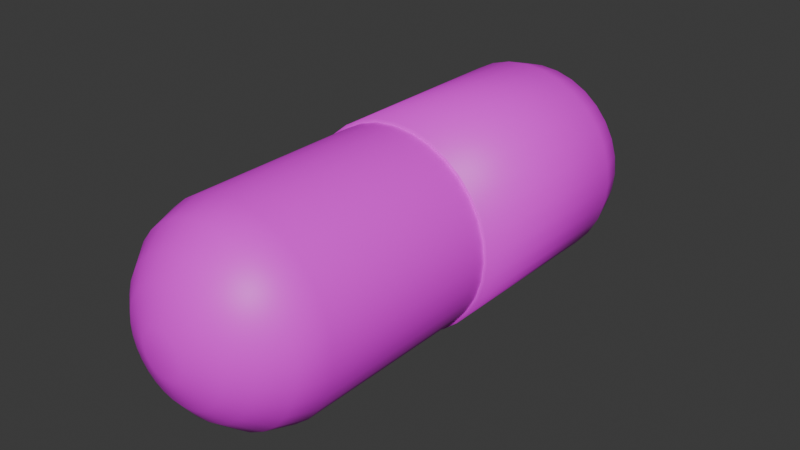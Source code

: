 # Source: capsule.blend  (saved by Blender 5.0.119; exported with 4.5.12 LTS)
import bpy
from mathutils import Matrix  # noqa: F401  (used for matrix-valued properties, if any)

bpy.ops.wm.read_factory_settings(use_empty=True)
scene = bpy.context.scene
scene.name = 'Scene'

# ---- collections
col_collection = bpy.data.collections.new('Collection'); scene.collection.children.link(col_collection)

# ---- images (referenced by path relative to the original .blend; pixels are not part of the script)
import os
ASSET_DIR = os.environ.get("B2B_ASSET_DIR", "")  # directory of the original .blend (textures are referenced by path, not embedded)
HERE = os.path.dirname(os.path.abspath(__file__))  # packed textures are extracted next to this script under _unpacked/

def load_image(name, relpath, width, height, colorspace="sRGB"):
    """Load a texture the original file referenced (path relative to the .blend, or extracted next to this script)."""
    p = next((c for c in (os.path.join(HERE, relpath), os.path.join(ASSET_DIR, relpath)) if relpath and os.path.exists(c)), "")
    if p:
        img = bpy.data.images.load(p, check_existing=True)
        img.name = name
    else:  # same state as the original file: an image datablock whose file is absent (Cycles renders it pink)
        img = bpy.data.images.new(name, width, height)
        img.source = "FILE"
        img.filepath = "//" + (relpath or name)
    img.colorspace_settings.name = colorspace
    return img
img_capsulematerialgreen_png = load_image('CapsuleMaterialGreen.png', 'CapsuleMaterialGreen.png', 1024, 1024, 'sRGB')

# ---- materials (node trees are filled in below, after node groups)
mat_material_001 = bpy.data.materials.new('Material.001')

# ---- material node trees
mat_material_001.use_nodes = True; mat_material_001.node_tree.nodes.clear()
_N = mat_material_001.node_tree.nodes; _L = mat_material_001.node_tree.links
n0 = _N.new('ShaderNodeBsdfPrincipled'); n0.name = 'Principled BSDF'; n0.location = (-200, 100)
n1 = _N.new('ShaderNodeOutputMaterial'); n1.name = 'Material Output'; n1.location = (200, 100)
n2 = _N.new('ShaderNodeTexImage'); n2.name = 'Image Texture'; n2.location = (-490, 80)
n2.image = img_capsulematerialgreen_png
n2.interpolation = 'Closest'
_L.new(n0.outputs[0], n1.inputs[0])
_L.new(n2.outputs[0], n0.inputs[0])
n1.is_active_output = True

# ---- world
world_world = bpy.data.worlds.new('World'); scene.world = world_world
world_world.use_nodes = True; world_world.node_tree.nodes.clear()
_N = world_world.node_tree.nodes; _L = world_world.node_tree.links
n0 = _N.new('ShaderNodeOutputWorld'); n0.name = 'World Output'; n0.location = (200, 100)
n1 = _N.new('ShaderNodeBackground'); n1.name = 'Background'; n1.location = (-200, 100)
n1.inputs[0].default_value = (0.05088, 0.05088, 0.05088, 1.0)
_L.new(n1.outputs[0], n0.inputs[0])
n0.is_active_output = True
world_world.color = (0.05088, 0.05088, 0.05088)
world_world.sun_shadow_jitter_overblur = 0.0

# ---- meshes
me_cylinder_001 = bpy.data.meshes.new('Cylinder.001')
me_cylinder_001.from_pydata([(-0.8719, -0.05293, -6.553e-08), (-0.8552, -0.05293, -0.1701), (-0.8056, -0.05293, -0.3337), (-0.725, -0.05293, -0.4844), (-0.6166, -0.05293, -0.6166), (-0.4844, -0.05293, -0.725), (-0.3337, -0.05293, -0.8056), (-0.1701, -0.05293, -0.8552), (6.574e-08, -0.05293, -0.8719), (0.1701, -0.05293, -0.8552), (0.3337, -0.05293, -0.8056), (0.4844, -0.05293, -0.725), (0.6166, -0.05293, -0.6166), (0.725, -0.05293, -0.4844), (0.8056, -0.05293, -0.3337), (0.8552, -0.05293, -0.1701), (0.8719, -0.05293, 6.613e-08), (0.8552, -0.05293, 0.1701), (0.8056, -0.05293, 0.3337), (0.725, -0.05293, 0.4844), (0.6166, -0.05293, 0.6166), (0.4844, -0.05293, 0.725), (0.3337, -0.05293, 0.8056), (0.1701, -0.05293, 0.8552), (-6.592e-08, -0.05293, 0.8719), (-0.1701, -0.05293, 0.8552), (-0.3337, -0.05293, 0.8056), (-0.4844, -0.05293, 0.725), (-0.6166, -0.05293, 0.6166), (-0.725, -0.05293, 0.4844), (-0.8056, -0.05293, 0.3337), (-0.8552, -0.05293, 0.1701), (-0.8719, 1.659, -6.553e-08), (-0.8552, 1.659, -0.1701), (-0.8056, 1.659, -0.3337), (-0.725, 1.659, -0.4844), (-0.6166, 1.659, -0.6166), (-0.4844, 1.659, -0.725), (-0.3337, 1.659, -0.8056), (-0.1701, 1.659, -0.8552), (1.039e-07, 1.659, -0.8719), (0.1701, 1.659, -0.8552), (0.3337, 1.659, -0.8056), (0.4844, 1.659, -0.725), (0.6166, 1.659, -0.6166), (0.725, 1.659, -0.4844), (0.8056, 1.659, -0.3337), (0.8552, 1.659, -0.1701), (0.8719, 1.659, 6.613e-08), (0.8552, 1.659, 0.1701), (0.8056, 1.659, 0.3337), (0.725, 1.659, 0.4844), (0.6166, 1.659, 0.6166), (0.4844, 1.659, 0.725), (0.3337, 1.659, 0.8056), (0.1701, 1.659, 0.8552), (-2.78e-08, 1.659, 0.8719), (-0.1701, 1.659, 0.8552), (-0.3337, 1.659, 0.8056), (-0.4844, 1.659, 0.725), (-0.6166, 1.659, 0.6166), (-0.725, 1.659, 0.4844), (-0.8056, 1.659, 0.3337), (-0.8552, 1.659, 0.1701), (-0.791, 1.917, -6.159e-08), (-0.7758, 1.917, -0.1543), (-0.7308, 1.917, -0.3027), (-0.6577, 1.917, -0.4394), (-0.5593, 1.917, -0.5593), (-0.4394, 1.917, -0.6577), (-0.3027, 1.917, -0.7308), (-0.1543, 1.917, -0.7758), (9.516e-08, 1.917, -0.791), (0.1543, 1.917, -0.7758), (0.3027, 1.917, -0.7308), (0.4394, 1.917, -0.6577), (0.5593, 1.917, -0.5593), (0.6577, 1.917, -0.4394), (0.7308, 1.917, -0.3027), (0.7758, 1.917, -0.1543), (0.791, 1.917, 5.784e-08), (0.7758, 1.917, 0.1543), (0.7308, 1.917, 0.3027), (0.6577, 1.917, 0.4394), (0.5593, 1.917, 0.5593), (0.4394, 1.917, 0.6577), (0.3027, 1.917, 0.7308), (0.1543, 1.917, 0.7758), (-2.428e-08, 1.917, 0.791), (-0.1543, 1.917, 0.7758), (-0.3027, 1.917, 0.7308), (-0.4394, 1.917, 0.6577), (-0.5593, 1.917, 0.5593), (-0.6577, 1.917, 0.4394), (-0.7308, 1.917, 0.3027), (-0.7758, 1.917, 0.1543), (-0.6259, 2.117, -5.545e-08), (-0.6139, 2.117, -0.1221), (-0.5783, 2.117, -0.2395), (-0.5204, 2.117, -0.3477), (-0.4426, 2.117, -0.4426), (-0.3477, 2.117, -0.5204), (-0.2395, 2.117, -0.5783), (-0.1221, 2.117, -0.6139), (7.765e-08, 2.117, -0.6259), (0.1221, 2.117, -0.6139), (0.2395, 2.117, -0.5783), (0.3477, 2.117, -0.5204), (0.4426, 2.117, -0.4426), (0.5204, 2.117, -0.3477), (0.5783, 2.117, -0.2395), (0.6139, 2.117, -0.1221), (0.6259, 2.117, 3.906e-08), (0.6139, 2.117, 0.1221), (0.5783, 2.117, 0.2395), (0.5204, 2.117, 0.3477), (0.4426, 2.117, 0.4426), (0.3477, 2.117, 0.5204), (0.2395, 2.117, 0.5783), (0.1221, 2.117, 0.6139), (-1.685e-08, 2.117, 0.6259), (-0.1221, 2.117, 0.6139), (-0.2395, 2.117, 0.5783), (-0.3477, 2.117, 0.5204), (-0.4426, 2.117, 0.4426), (-0.5204, 2.117, 0.3477), (-0.5783, 2.117, 0.2395), (-0.6139, 2.117, 0.1221), (-0.4652, 2.241, -4.093e-08), (-0.4563, 2.241, -0.09076), (-0.4298, 2.241, -0.178), (-0.3868, 2.241, -0.2585), (-0.329, 2.241, -0.329), (-0.2585, 2.241, -0.3868), (-0.178, 2.241, -0.4298), (-0.09076, 2.241, -0.4563), (5.978e-08, 2.241, -0.4652), (0.09076, 2.241, -0.4563), (0.178, 2.241, -0.4298), (0.2585, 2.241, -0.3868), (0.329, 2.241, -0.329), (0.3868, 2.241, -0.2585), (0.4298, 2.241, -0.178), (0.4563, 2.241, -0.09076), (0.4652, 2.241, 2.932e-08), (0.4563, 2.241, 0.09076), (0.4298, 2.241, 0.178), (0.3868, 2.241, 0.2585), (0.329, 2.241, 0.329), (0.2585, 2.241, 0.3868), (0.178, 2.241, 0.4298), (0.09076, 2.241, 0.4563), (-1.047e-08, 2.241, 0.4652), (-0.09076, 2.241, 0.4563), (-0.178, 2.241, 0.4298), (-0.2585, 2.241, 0.3868), (-0.329, 2.241, 0.329), (-0.3868, 2.241, 0.2585), (-0.4298, 2.241, 0.178), (-0.4563, 2.241, 0.09076), (-0.1898, 2.353, -1.823e-08), (-0.1861, 2.353, -0.03703), (-0.1753, 2.353, -0.07263), (-0.1578, 2.353, -0.1054), (-0.1342, 2.353, -0.1342), (-0.1054, 2.353, -0.1578), (-0.07263, 2.353, -0.1753), (-0.03703, 2.353, -0.1861), (3.286e-08, 2.353, -0.1898), (0.03703, 2.353, -0.1861), (0.07263, 2.353, -0.1753), (0.1054, 2.353, -0.1578), (0.1342, 2.353, -0.1342), (0.1578, 2.353, -0.1054), (0.1753, 2.353, -0.07263), (0.1861, 2.353, -0.03703), (0.1898, 2.353, 1.043e-08), (0.1861, 2.353, 0.03703), (0.1753, 2.353, 0.07263), (0.1578, 2.353, 0.1054), (0.1342, 2.353, 0.1342), (0.1054, 2.353, 0.1578), (0.07263, 2.353, 0.1753), (0.03703, 2.353, 0.1861), (4.206e-09, 2.353, 0.1898), (-0.03703, 2.353, 0.1861), (-0.07263, 2.353, 0.1753), (-0.1054, 2.353, 0.1578), (-0.1342, 2.353, 0.1342), (-0.1578, 2.353, 0.1054), (-0.1753, 2.353, 0.07263), (-0.1861, 2.353, 0.03703), (-0.8254, -0.05293, -5.925e-08), (-0.8096, -0.05293, -0.161), (-0.7626, -0.05293, -0.3159), (-0.6863, -0.05293, -0.4586), (-0.5837, -0.05293, -0.5837), (-0.4586, -0.05293, -0.6863), (-0.3159, -0.05293, -0.7626), (-0.161, -0.05293, -0.8096), (6.263e-08, -0.05293, -0.8254), (0.161, -0.05293, -0.8096), (0.3159, -0.05293, -0.7626), (0.4586, -0.05293, -0.6863), (0.5837, -0.05293, -0.5837), (0.6863, -0.05293, -0.4586), (0.7626, -0.05293, -0.3159), (0.8096, -0.05293, -0.161), (0.8254, -0.05293, 6.538e-08), (0.8096, -0.05293, 0.161), (0.7626, -0.05293, 0.3159), (0.6863, -0.05293, 0.4586), (0.5837, -0.05293, 0.5837), (0.4586, -0.05293, 0.6863), (0.3159, -0.05293, 0.7626), (0.161, -0.05293, 0.8096), (-6.2e-08, -0.05293, 0.8254), (-0.161, -0.05293, 0.8096), (-0.3159, -0.05293, 0.7626), (-0.4586, -0.05293, 0.6863), (-0.5837, -0.05293, 0.5837), (-0.6863, -0.05293, 0.4586), (-0.7626, -0.05293, 0.3159), (-0.8096, -0.05293, 0.161), (-0.8457, -1.661, -6.385e-08), (-0.8294, -1.661, -0.165), (-0.7813, -1.661, -0.3236), (-0.7032, -1.661, -0.4698), (-0.598, -1.661, -0.598), (-0.4698, -1.661, -0.7032), (-0.3236, -1.661, -0.7813), (-0.165, -1.661, -0.8294), (1.008e-07, -1.661, -0.8457), (0.165, -1.661, -0.8294), (0.3236, -1.661, -0.7813), (0.4698, -1.661, -0.7032), (0.598, -1.661, -0.598), (0.7032, -1.661, -0.4698), (0.7813, -1.661, -0.3236), (0.8294, -1.661, -0.165), (0.8457, -1.661, 6.385e-08), (0.8294, -1.661, 0.165), (0.7813, -1.661, 0.3236), (0.7032, -1.661, 0.4698), (0.598, -1.661, 0.598), (0.4698, -1.661, 0.7032), (0.3236, -1.661, 0.7813), (0.165, -1.661, 0.8294), (-2.688e-08, -1.661, 0.8457), (-0.165, -1.661, 0.8294), (-0.3236, -1.661, 0.7813), (-0.4698, -1.661, 0.7032), (-0.598, -1.661, 0.598), (-0.7032, -1.661, 0.4698), (-0.7813, -1.661, 0.3236), (-0.8294, -1.661, 0.165), (-0.8457, 0.0, -6.385e-08), (-0.8294, 0.0, -0.165), (-0.7813, 0.0, -0.3236), (-0.7032, 0.0, -0.4698), (-0.598, 0.0, -0.598), (-0.4698, 0.0, -0.7032), (-0.3236, 0.0, -0.7813), (-0.165, 0.0, -0.8294), (6.385e-08, 0.0, -0.8457), (0.165, 0.0, -0.8294), (0.3236, 0.0, -0.7813), (0.4698, 0.0, -0.7032), (0.598, 0.0, -0.598), (0.7032, 0.0, -0.4698), (0.7813, 0.0, -0.3236), (0.8294, 0.0, -0.165), (0.8457, 0.0, 6.385e-08), (0.8294, 0.0, 0.165), (0.7813, 0.0, 0.3236), (0.7032, 0.0, 0.4698), (0.598, 0.0, 0.598), (0.4698, 0.0, 0.7032), (0.3236, 0.0, 0.7813), (0.165, 0.0, 0.8294), (-6.385e-08, 0.0, 0.8457), (-0.165, 0.0, 0.8294), (-0.3236, 0.0, 0.7813), (-0.4698, 0.0, 0.7032), (-0.598, 0.0, 0.598), (-0.7032, 0.0, 0.4698), (-0.7813, 0.0, 0.3236), (-0.8294, 0.0, 0.165), (-0.7672, -1.911, -6.003e-08), (-0.7524, -1.911, -0.1497), (-0.7088, -1.911, -0.2936), (-0.6379, -1.911, -0.4262), (-0.5425, -1.911, -0.5425), (-0.4262, -1.911, -0.6379), (-0.2936, -1.911, -0.7088), (-0.1497, -1.911, -0.7524), (9.238e-08, -1.911, -0.7672), (0.1497, -1.911, -0.7524), (0.2936, -1.911, -0.7088), (0.4262, -1.911, -0.6379), (0.5425, -1.911, -0.5425), (0.6379, -1.911, -0.4262), (0.7088, -1.911, -0.2936), (0.7524, -1.911, -0.1497), (0.7672, -1.911, 5.581e-08), (0.7524, -1.911, 0.1497), (0.7088, -1.911, 0.2936), (0.6379, -1.911, 0.4262), (0.5425, -1.911, 0.5425), (0.4262, -1.911, 0.6379), (0.2936, -1.911, 0.7088), (0.1497, -1.911, 0.7524), (-2.346e-08, -1.911, 0.7672), (-0.1497, -1.911, 0.7524), (-0.2936, -1.911, 0.7088), (-0.4262, -1.911, 0.6379), (-0.5425, -1.911, 0.5425), (-0.6379, -1.911, 0.4262), (-0.7088, -1.911, 0.2936), (-0.7524, -1.911, 0.1497), (-0.6071, -2.105, -5.407e-08), (-0.5954, -2.105, -0.1184), (-0.5608, -2.105, -0.2323), (-0.5048, -2.105, -0.3373), (-0.4293, -2.105, -0.4293), (-0.3373, -2.105, -0.5048), (-0.2323, -2.105, -0.5608), (-0.1184, -2.105, -0.5954), (7.54e-08, -2.105, -0.6071), (0.1184, -2.105, -0.5954), (0.2323, -2.105, -0.5608), (0.3373, -2.105, -0.5048), (0.4293, -2.105, -0.4293), (0.5048, -2.105, -0.3373), (0.5608, -2.105, -0.2323), (0.5954, -2.105, -0.1184), (0.6071, -2.105, 3.759e-08), (0.5954, -2.105, 0.1184), (0.5608, -2.105, 0.2323), (0.5048, -2.105, 0.3373), (0.4293, -2.105, 0.4293), (0.3373, -2.105, 0.5048), (0.2323, -2.105, 0.5608), (0.1184, -2.105, 0.5954), (-1.626e-08, -2.105, 0.6071), (-0.1184, -2.105, 0.5954), (-0.2323, -2.105, 0.5608), (-0.3373, -2.105, 0.5048), (-0.4293, -2.105, 0.4293), (-0.5048, -2.105, 0.3373), (-0.5608, -2.105, 0.2323), (-0.5954, -2.105, 0.1184), (-0.4512, -2.225, -3.999e-08), (-0.4426, -2.225, -0.08803), (-0.4169, -2.225, -0.1727), (-0.3752, -2.225, -0.2507), (-0.3191, -2.225, -0.3191), (-0.2507, -2.225, -0.3752), (-0.1727, -2.225, -0.4169), (-0.08803, -2.225, -0.4426), (5.807e-08, -2.225, -0.4512), (0.08803, -2.225, -0.4426), (0.1727, -2.225, -0.4169), (0.2507, -2.225, -0.3752), (0.3191, -2.225, -0.3191), (0.3752, -2.225, -0.2507), (0.4169, -2.225, -0.1727), (0.4426, -2.225, -0.08803), (0.4512, -2.225, 2.814e-08), (0.4426, -2.225, 0.08803), (0.4169, -2.225, 0.1727), (0.3752, -2.225, 0.2507), (0.3191, -2.225, 0.3191), (0.2507, -2.225, 0.3752), (0.1727, -2.225, 0.4169), (0.08803, -2.225, 0.4426), (-1.007e-08, -2.225, 0.4512), (-0.08803, -2.225, 0.4426), (-0.1727, -2.225, 0.4169), (-0.2507, -2.225, 0.3752), (-0.3191, -2.225, 0.3191), (-0.3752, -2.225, 0.2507), (-0.4169, -2.225, 0.1727), (-0.4426, -2.225, 0.08803), (-0.1841, -2.333, -1.797e-08), (-0.1805, -2.333, -0.03591), (-0.1701, -2.333, -0.07044), (-0.1531, -2.333, -0.1023), (-0.1302, -2.333, -0.1302), (-0.1023, -2.333, -0.1531), (-0.07044, -2.333, -0.1701), (-0.03591, -2.333, -0.1805), (3.196e-08, -2.333, -0.1841), (0.03591, -2.333, -0.1805), (0.07044, -2.333, -0.1701), (0.1023, -2.333, -0.1531), (0.1302, -2.333, -0.1302), (0.1531, -2.333, -0.1023), (0.1701, -2.333, -0.07044), (0.1805, -2.333, -0.03591), (0.1841, -2.333, 9.827e-09), (0.1805, -2.333, 0.03591), (0.1701, -2.333, 0.07044), (0.1531, -2.333, 0.1023), (0.1302, -2.333, 0.1302), (0.1023, -2.333, 0.1531), (0.07044, -2.333, 0.1701), (0.03591, -2.333, 0.1805), (4.164e-09, -2.333, 0.1841), (-0.03591, -2.333, 0.1805), (-0.07044, -2.333, 0.1701), (-0.1023, -2.333, 0.1531), (-0.1302, -2.333, 0.1302), (-0.1531, -2.333, 0.1023), (-0.1701, -2.333, 0.07044), (-0.1805, -2.333, 0.03591)], [], [(45, 77, 78, 46), (63, 32, 0, 31), (62, 63, 31, 30), (61, 62, 30, 29), (60, 61, 29, 28), (59, 60, 28, 27), (58, 59, 27, 26), (57, 58, 26, 25), (56, 57, 25, 24), (55, 56, 24, 23), (54, 55, 23, 22), (53, 54, 22, 21), (52, 53, 21, 20), (51, 52, 20, 19), (50, 51, 19, 18), (49, 50, 18, 17), (48, 49, 17, 16), (47, 48, 16, 15), (46, 47, 15, 14), (45, 46, 14, 13), (44, 45, 13, 12), (43, 44, 12, 11), (42, 43, 11, 10), (41, 42, 10, 9), (40, 41, 9, 8), (39, 40, 8, 7), (38, 39, 7, 6), (37, 38, 6, 5), (36, 37, 5, 4), (35, 36, 4, 3), (34, 35, 3, 2), (33, 34, 2, 1), (32, 33, 1, 0), (72, 104, 105, 73), (52, 84, 85, 53), (32, 64, 65, 33), (59, 91, 92, 60), (39, 71, 72, 40), (46, 78, 79, 47), (53, 85, 86, 54), (33, 65, 66, 34), (60, 92, 93, 61), (40, 72, 73, 41), (47, 79, 80, 48), (54, 86, 87, 55), (34, 66, 67, 35), (61, 93, 94, 62), (41, 73, 74, 42), (48, 80, 81, 49), (55, 87, 88, 56), (35, 67, 68, 36), (62, 94, 95, 63), (42, 74, 75, 43), (49, 81, 82, 50), (56, 88, 89, 57), (36, 68, 69, 37), (63, 95, 64, 32), (43, 75, 76, 44), (50, 82, 83, 51), (57, 89, 90, 58), (37, 69, 70, 38), (44, 76, 77, 45), (51, 83, 84, 52), (58, 90, 91, 59), (38, 70, 71, 39), (107, 139, 140, 108), (86, 118, 119, 87), (73, 105, 106, 74), (87, 119, 120, 88), (74, 106, 107, 75), (88, 120, 121, 89), (75, 107, 108, 76), (89, 121, 122, 90), (76, 108, 109, 77), (90, 122, 123, 91), (77, 109, 110, 78), (64, 96, 97, 65), (91, 123, 124, 92), (78, 110, 111, 79), (65, 97, 98, 66), (92, 124, 125, 93), (79, 111, 112, 80), (66, 98, 99, 67), (93, 125, 126, 94), (80, 112, 113, 81), (67, 99, 100, 68), (94, 126, 127, 95), (81, 113, 114, 82), (68, 100, 101, 69), (95, 127, 96, 64), (82, 114, 115, 83), (69, 101, 102, 70), (83, 115, 116, 84), (70, 102, 103, 71), (84, 116, 117, 85), (71, 103, 104, 72), (85, 117, 118, 86), (152, 184, 185, 153), (121, 153, 154, 122), (108, 140, 141, 109), (122, 154, 155, 123), (109, 141, 142, 110), (96, 128, 129, 97), (123, 155, 156, 124), (110, 142, 143, 111), (97, 129, 130, 98), (124, 156, 157, 125), (111, 143, 144, 112), (98, 130, 131, 99), (125, 157, 158, 126), (112, 144, 145, 113), (99, 131, 132, 100), (126, 158, 159, 127), (113, 145, 146, 114), (100, 132, 133, 101), (127, 159, 128, 96), (114, 146, 147, 115), (101, 133, 134, 102), (115, 147, 148, 116), (102, 134, 135, 103), (116, 148, 149, 117), (103, 135, 136, 104), (117, 149, 150, 118), (104, 136, 137, 105), (118, 150, 151, 119), (105, 137, 138, 106), (119, 151, 152, 120), (106, 138, 139, 107), (120, 152, 153, 121), (160, 191, 190, 189, 188, 187, 186, 185, 184, 183, 182, 181, 180, 179, 178, 177, 176, 175, 174, 173, 172, 171, 170, 169, 168, 167, 166, 165, 164, 163, 162, 161), (139, 171, 172, 140), (153, 185, 186, 154), (140, 172, 173, 141), (154, 186, 187, 155), (141, 173, 174, 142), (128, 160, 161, 129), (155, 187, 188, 156), (142, 174, 175, 143), (129, 161, 162, 130), (156, 188, 189, 157), (143, 175, 176, 144), (130, 162, 163, 131), (157, 189, 190, 158), (144, 176, 177, 145), (131, 163, 164, 132), (158, 190, 191, 159), (145, 177, 178, 146), (132, 164, 165, 133), (159, 191, 160, 128), (146, 178, 179, 147), (133, 165, 166, 134), (147, 179, 180, 148), (134, 166, 167, 135), (148, 180, 181, 149), (135, 167, 168, 136), (149, 181, 182, 150), (136, 168, 169, 137), (150, 182, 183, 151), (137, 169, 170, 138), (151, 183, 184, 152), (138, 170, 171, 139), (14, 15, 207, 206), (27, 28, 220, 219), (0, 1, 193, 192), (13, 14, 206, 205), (26, 27, 219, 218), (12, 13, 205, 204), (25, 26, 218, 217), (11, 12, 204, 203), (24, 25, 217, 216), (10, 11, 203, 202), (23, 24, 216, 215), (9, 10, 202, 201), (22, 23, 215, 214), (8, 9, 201, 200), (21, 22, 214, 213), (7, 8, 200, 199), (20, 21, 213, 212), (6, 7, 199, 198), (19, 20, 212, 211), (5, 6, 198, 197), (18, 19, 211, 210), (31, 0, 192, 223), (4, 5, 197, 196), (17, 18, 210, 209), (30, 31, 223, 222), (3, 4, 196, 195), (16, 17, 209, 208), (29, 30, 222, 221), (2, 3, 195, 194), (15, 16, 208, 207), (28, 29, 221, 220), (1, 2, 194, 193), (237, 238, 302, 301), (255, 287, 256, 224), (254, 286, 287, 255), (253, 285, 286, 254), (252, 284, 285, 253), (251, 283, 284, 252), (250, 282, 283, 251), (249, 281, 282, 250), (248, 280, 281, 249), (247, 279, 280, 248), (246, 278, 279, 247), (245, 277, 278, 246), (244, 276, 277, 245), (243, 275, 276, 244), (242, 274, 275, 243), (241, 273, 274, 242), (240, 272, 273, 241), (239, 271, 272, 240), (238, 270, 271, 239), (237, 269, 270, 238), (236, 268, 269, 237), (235, 267, 268, 236), (234, 266, 267, 235), (233, 265, 266, 234), (232, 264, 265, 233), (231, 263, 264, 232), (230, 262, 263, 231), (229, 261, 262, 230), (228, 260, 261, 229), (227, 259, 260, 228), (226, 258, 259, 227), (225, 257, 258, 226), (224, 256, 257, 225), (296, 297, 329, 328), (244, 245, 309, 308), (224, 225, 289, 288), (251, 252, 316, 315), (231, 232, 296, 295), (238, 239, 303, 302), (245, 246, 310, 309), (225, 226, 290, 289), (252, 253, 317, 316), (232, 233, 297, 296), (239, 240, 304, 303), (246, 247, 311, 310), (226, 227, 291, 290), (253, 254, 318, 317), (233, 234, 298, 297), (240, 241, 305, 304), (247, 248, 312, 311), (227, 228, 292, 291), (254, 255, 319, 318), (234, 235, 299, 298), (241, 242, 306, 305), (248, 249, 313, 312), (228, 229, 293, 292), (255, 224, 288, 319), (235, 236, 300, 299), (242, 243, 307, 306), (249, 250, 314, 313), (229, 230, 294, 293), (236, 237, 301, 300), (243, 244, 308, 307), (250, 251, 315, 314), (230, 231, 295, 294), (331, 332, 364, 363), (310, 311, 343, 342), (297, 298, 330, 329), (311, 312, 344, 343), (298, 299, 331, 330), (312, 313, 345, 344), (299, 300, 332, 331), (313, 314, 346, 345), (300, 301, 333, 332), (314, 315, 347, 346), (301, 302, 334, 333), (288, 289, 321, 320), (315, 316, 348, 347), (302, 303, 335, 334), (289, 290, 322, 321), (316, 317, 349, 348), (303, 304, 336, 335), (290, 291, 323, 322), (317, 318, 350, 349), (304, 305, 337, 336), (291, 292, 324, 323), (318, 319, 351, 350), (305, 306, 338, 337), (292, 293, 325, 324), (319, 288, 320, 351), (306, 307, 339, 338), (293, 294, 326, 325), (307, 308, 340, 339), (294, 295, 327, 326), (308, 309, 341, 340), (295, 296, 328, 327), (309, 310, 342, 341), (376, 377, 409, 408), (345, 346, 378, 377), (332, 333, 365, 364), (346, 347, 379, 378), (333, 334, 366, 365), (320, 321, 353, 352), (347, 348, 380, 379), (334, 335, 367, 366), (321, 322, 354, 353), (348, 349, 381, 380), (335, 336, 368, 367), (322, 323, 355, 354), (349, 350, 382, 381), (336, 337, 369, 368), (323, 324, 356, 355), (350, 351, 383, 382), (337, 338, 370, 369), (324, 325, 357, 356), (351, 320, 352, 383), (338, 339, 371, 370), (325, 326, 358, 357), (339, 340, 372, 371), (326, 327, 359, 358), (340, 341, 373, 372), (327, 328, 360, 359), (341, 342, 374, 373), (328, 329, 361, 360), (342, 343, 375, 374), (329, 330, 362, 361), (343, 344, 376, 375), (330, 331, 363, 362), (344, 345, 377, 376), (384, 385, 386, 387, 388, 389, 390, 391, 392, 393, 394, 395, 396, 397, 398, 399, 400, 401, 402, 403, 404, 405, 406, 407, 408, 409, 410, 411, 412, 413, 414, 415), (363, 364, 396, 395), (377, 378, 410, 409), (364, 365, 397, 396), (378, 379, 411, 410), (365, 366, 398, 397), (352, 353, 385, 384), (379, 380, 412, 411), (366, 367, 399, 398), (353, 354, 386, 385), (380, 381, 413, 412), (367, 368, 400, 399), (354, 355, 387, 386), (381, 382, 414, 413), (368, 369, 401, 400), (355, 356, 388, 387), (382, 383, 415, 414), (369, 370, 402, 401), (356, 357, 389, 388), (383, 352, 384, 415), (370, 371, 403, 402), (357, 358, 390, 389), (371, 372, 404, 403), (358, 359, 391, 390), (372, 373, 405, 404), (359, 360, 392, 391), (373, 374, 406, 405), (360, 361, 393, 392), (374, 375, 407, 406), (361, 362, 394, 393), (375, 376, 408, 407), (362, 363, 395, 394)])
me_cylinder_001.polygons.foreach_set('use_smooth', [True] * 354)
_uv = me_cylinder_001.uv_layers.new(name='UVMap')
_uv.uv.foreach_set('vector', [0.9116, 0.3599, 0.9294, 0.3661, 0.9294, 0.385, 0.9116, 0.3807, 0.9116, 0.4504, 0.9116, 0.4269, 0.7931, 0.4269, 0.7931, 0.4504, 0.9116, 0.4731, 0.9116, 0.4504, 0.7931, 0.4504, 0.7931, 0.4731, 0.9116, 0.4939, 0.9116, 0.4731, 0.7931, 0.4731, 0.7931, 0.4939, 0.9116, 0.5122, 0.9116, 0.4939, 0.7931, 0.4939, 0.7931, 0.5122, 0.9116, 0.5272, 0.9116, 0.5122, 0.7931, 0.5122, 0.7931, 0.5272, 0.9116, 0.5383, 0.9116, 0.5272, 0.7931, 0.5272, 0.7931, 0.5383, 0.9116, 0.5452, 0.9116, 0.5383, 0.7931, 0.5383, 0.7931, 0.5452, 0.9116, 0.5475, 0.9116, 0.5452, 0.7931, 0.5452, 0.7931, 0.5475, 0.9116, 0.5452, 0.9116, 0.5475, 0.7931, 0.5475, 0.7931, 0.5452, 0.9116, 0.5383, 0.9116, 0.5452, 0.7931, 0.5452, 0.7931, 0.5383, 0.9116, 0.5272, 0.9116, 0.5383, 0.7931, 0.5383, 0.7931, 0.5272, 0.9116, 0.5122, 0.9116, 0.5272, 0.7931, 0.5272, 0.7931, 0.5122, 0.9116, 0.4939, 0.9116, 0.5122, 0.7931, 0.5122, 0.7931, 0.4939, 0.9116, 0.4731, 0.9116, 0.4939, 0.7931, 0.4939, 0.7931, 0.4731, 0.9116, 0.4504, 0.9116, 0.4731, 0.7931, 0.4731, 0.7931, 0.4504, 0.9116, 0.4269, 0.9116, 0.4504, 0.7931, 0.4504, 0.7931, 0.4269, 0.9116, 0.4034, 0.9116, 0.4269, 0.7931, 0.4269, 0.7931, 0.4034, 0.9116, 0.3807, 0.9116, 0.4034, 0.7931, 0.4034, 0.7931, 0.3807, 0.9116, 0.3599, 0.9116, 0.3807, 0.7931, 0.3807, 0.7931, 0.3599, 0.9116, 0.3416, 0.9116, 0.3599, 0.7931, 0.3599, 0.7931, 0.3416, 0.9116, 0.3266, 0.9116, 0.3416, 0.7931, 0.3416, 0.7931, 0.3266, 0.9116, 0.3155, 0.9116, 0.3266, 0.7931, 0.3266, 0.7931, 0.3155, 0.9116, 0.3086, 0.9116, 0.3155, 0.7931, 0.3155, 0.7931, 0.3086, 0.9116, 0.3063, 0.9116, 0.3086, 0.7931, 0.3086, 0.7931, 0.3063, 0.9116, 0.3086, 0.9116, 0.3063, 0.7931, 0.3063, 0.7931, 0.3086, 0.9116, 0.3155, 0.9116, 0.3086, 0.7931, 0.3086, 0.7931, 0.3155, 0.9116, 0.3266, 0.9116, 0.3155, 0.7931, 0.3155, 0.7931, 0.3266, 0.9116, 0.3416, 0.9116, 0.3266, 0.7931, 0.3266, 0.7931, 0.3416, 0.9116, 0.3599, 0.9116, 0.3416, 0.7931, 0.3416, 0.7931, 0.3599, 0.9116, 0.3807, 0.9116, 0.3599, 0.7931, 0.3599, 0.7931, 0.3807, 0.9116, 0.4034, 0.9116, 0.3807, 0.7931, 0.3807, 0.7931, 0.4034, 0.9116, 0.4269, 0.9116, 0.4034, 0.7931, 0.4034, 0.7931, 0.4269, 0.9294, 0.3175, 0.9432, 0.3403, 0.9432, 0.342, 0.9294, 0.3196, 0.9116, 0.5122, 0.9294, 0.5043, 0.9294, 0.5179, 0.9116, 0.5272, 0.9116, 0.4269, 0.9294, 0.4269, 0.9294, 0.4055, 0.9116, 0.4034, 0.9116, 0.5272, 0.9294, 0.5179, 0.9294, 0.5043, 0.9116, 0.5122, 0.9116, 0.3086, 0.9294, 0.3196, 0.9294, 0.3175, 0.9116, 0.3063, 0.9116, 0.3807, 0.9294, 0.385, 0.9294, 0.4056, 0.9116, 0.4034, 0.9116, 0.5272, 0.9294, 0.5179, 0.9294, 0.528, 0.9116, 0.5383, 0.9116, 0.4034, 0.9294, 0.4055, 0.9294, 0.385, 0.9116, 0.3807, 0.9116, 0.5122, 0.9294, 0.5043, 0.9294, 0.4877, 0.9116, 0.4939, 0.9116, 0.3063, 0.9294, 0.3175, 0.9294, 0.3196, 0.9116, 0.3086, 0.9116, 0.4034, 0.9294, 0.4056, 0.9294, 0.4269, 0.9116, 0.4269, 0.9116, 0.5383, 0.9294, 0.528, 0.9294, 0.5342, 0.9116, 0.5452, 0.9116, 0.3807, 0.9294, 0.385, 0.9294, 0.3661, 0.9116, 0.3599, 0.9116, 0.4939, 0.9294, 0.4877, 0.9294, 0.4688, 0.9116, 0.4731, 0.9116, 0.3086, 0.9294, 0.3196, 0.9294, 0.3258, 0.9116, 0.3155, 0.9116, 0.4269, 0.9294, 0.4269, 0.9294, 0.4482, 0.9116, 0.4504, 0.9116, 0.5452, 0.9294, 0.5342, 0.9294, 0.5363, 0.9116, 0.5475, 0.9116, 0.3599, 0.9294, 0.3661, 0.9294, 0.3495, 0.9116, 0.3416, 0.9116, 0.4731, 0.9294, 0.4688, 0.9294, 0.4482, 0.9116, 0.4504, 0.9116, 0.3155, 0.9294, 0.3258, 0.9294, 0.3359, 0.9116, 0.3266, 0.9116, 0.4504, 0.9294, 0.4482, 0.9294, 0.4688, 0.9116, 0.4731, 0.9116, 0.5475, 0.9294, 0.5363, 0.9294, 0.5342, 0.9116, 0.5452, 0.9116, 0.3416, 0.9294, 0.3495, 0.9294, 0.3359, 0.9116, 0.3266, 0.9116, 0.4504, 0.9294, 0.4482, 0.9294, 0.4269, 0.9116, 0.4269, 0.9116, 0.3266, 0.9294, 0.3359, 0.9294, 0.3495, 0.9116, 0.3416, 0.9116, 0.4731, 0.9294, 0.4688, 0.9294, 0.4877, 0.9116, 0.4939, 0.9116, 0.5452, 0.9294, 0.5342, 0.9294, 0.528, 0.9116, 0.5383, 0.9116, 0.3266, 0.9294, 0.3359, 0.9294, 0.3258, 0.9116, 0.3155, 0.9116, 0.3416, 0.9294, 0.3495, 0.9294, 0.3661, 0.9116, 0.3599, 0.9116, 0.4939, 0.9294, 0.4877, 0.9294, 0.5043, 0.9116, 0.5122, 0.9116, 0.5383, 0.9294, 0.528, 0.9294, 0.5179, 0.9116, 0.5272, 0.9116, 0.3155, 0.9294, 0.3258, 0.9294, 0.3196, 0.9116, 0.3086, 0.9432, 0.3549, 0.9518, 0.3734, 0.9518, 0.3814, 0.9432, 0.3657, 0.9294, 0.528, 0.9432, 0.5069, 0.9432, 0.5118, 0.9294, 0.5342, 0.9294, 0.3196, 0.9432, 0.342, 0.9432, 0.3469, 0.9294, 0.3258, 0.9294, 0.5342, 0.9432, 0.5118, 0.9432, 0.5135, 0.9294, 0.5363, 0.9294, 0.3258, 0.9432, 0.3469, 0.9432, 0.3549, 0.9294, 0.3359, 0.9294, 0.5363, 0.9432, 0.5135, 0.9432, 0.5118, 0.9294, 0.5342, 0.9294, 0.3359, 0.9432, 0.3549, 0.9432, 0.3657, 0.9294, 0.3495, 0.9294, 0.5342, 0.9432, 0.5118, 0.9432, 0.5069, 0.9294, 0.528, 0.9294, 0.3495, 0.9432, 0.3657, 0.9432, 0.3788, 0.9294, 0.3661, 0.9294, 0.528, 0.9432, 0.5069, 0.9432, 0.4989, 0.9294, 0.5179, 0.9294, 0.3661, 0.9432, 0.3788, 0.9432, 0.3938, 0.9294, 0.385, 0.9294, 0.4269, 0.9432, 0.4269, 0.9432, 0.41, 0.9294, 0.4055, 0.9294, 0.5179, 0.9432, 0.4989, 0.9432, 0.4881, 0.9294, 0.5043, 0.9294, 0.385, 0.9432, 0.3938, 0.9432, 0.41, 0.9294, 0.4056, 0.9294, 0.4055, 0.9432, 0.41, 0.9432, 0.3938, 0.9294, 0.385, 0.9294, 0.5043, 0.9432, 0.4881, 0.9432, 0.475, 0.9294, 0.4877, 0.9294, 0.4056, 0.9432, 0.41, 0.9432, 0.4269, 0.9294, 0.4269, 0.9294, 0.385, 0.9432, 0.3938, 0.9432, 0.3788, 0.9294, 0.3661, 0.9294, 0.4877, 0.9432, 0.475, 0.9432, 0.46, 0.9294, 0.4688, 0.9294, 0.4269, 0.9432, 0.4269, 0.9432, 0.4438, 0.9294, 0.4482, 0.9294, 0.3661, 0.9432, 0.3788, 0.9432, 0.3657, 0.9294, 0.3495, 0.9294, 0.4688, 0.9432, 0.46, 0.9432, 0.4438, 0.9294, 0.4482, 0.9294, 0.4482, 0.9432, 0.4438, 0.9432, 0.46, 0.9294, 0.4688, 0.9294, 0.3495, 0.9432, 0.3657, 0.9432, 0.3549, 0.9294, 0.3359, 0.9294, 0.4482, 0.9432, 0.4438, 0.9432, 0.4269, 0.9294, 0.4269, 0.9294, 0.4688, 0.9432, 0.46, 0.9432, 0.475, 0.9294, 0.4877, 0.9294, 0.3359, 0.9432, 0.3549, 0.9432, 0.3469, 0.9294, 0.3258, 0.9294, 0.4877, 0.9432, 0.475, 0.9432, 0.4881, 0.9294, 0.5043, 0.9294, 0.3258, 0.9432, 0.3469, 0.9432, 0.342, 0.9294, 0.3196, 0.9294, 0.5043, 0.9432, 0.4881, 0.9432, 0.4989, 0.9294, 0.5179, 0.9294, 0.3196, 0.9432, 0.342, 0.9432, 0.3403, 0.9294, 0.3175, 0.9294, 0.5179, 0.9432, 0.4989, 0.9432, 0.5069, 0.9294, 0.528, 0.9518, 0.4913, 0.9595, 0.4532, 0.9595, 0.4527, 0.9518, 0.49, 0.9432, 0.5118, 0.9518, 0.49, 0.9518, 0.4864, 0.9432, 0.5069, 0.9432, 0.3657, 0.9518, 0.3814, 0.9518, 0.3911, 0.9432, 0.3788, 0.9432, 0.5069, 0.9518, 0.4864, 0.9518, 0.4804, 0.9432, 0.4989, 0.9432, 0.3788, 0.9518, 0.3911, 0.9518, 0.4023, 0.9432, 0.3938, 0.9432, 0.4269, 0.9518, 0.4269, 0.9518, 0.4143, 0.9432, 0.41, 0.9432, 0.4989, 0.9518, 0.4804, 0.9518, 0.4724, 0.9432, 0.4881, 0.9432, 0.3938, 0.9518, 0.4023, 0.9518, 0.4143, 0.9432, 0.41, 0.9432, 0.41, 0.9518, 0.4143, 0.9518, 0.4023, 0.9432, 0.3938, 0.9432, 0.4881, 0.9518, 0.4724, 0.9518, 0.4627, 0.9432, 0.475, 0.9432, 0.41, 0.9518, 0.4143, 0.9518, 0.4269, 0.9432, 0.4269, 0.9432, 0.3938, 0.9518, 0.4023, 0.9518, 0.3911, 0.9432, 0.3788, 0.9432, 0.475, 0.9518, 0.4627, 0.9518, 0.4515, 0.9432, 0.46, 0.9432, 0.4269, 0.9518, 0.4269, 0.9518, 0.4395, 0.9432, 0.4438, 0.9432, 0.3788, 0.9518, 0.3911, 0.9518, 0.3814, 0.9432, 0.3657, 0.9432, 0.46, 0.9518, 0.4515, 0.9518, 0.4395, 0.9432, 0.4438, 0.9432, 0.4438, 0.9518, 0.4395, 0.9518, 0.4515, 0.9432, 0.46, 0.9432, 0.3657, 0.9518, 0.3814, 0.9518, 0.3734, 0.9432, 0.3549, 0.9432, 0.4438, 0.9518, 0.4395, 0.9518, 0.4269, 0.9432, 0.4269, 0.9432, 0.46, 0.9518, 0.4515, 0.9518, 0.4627, 0.9432, 0.475, 0.9432, 0.3549, 0.9518, 0.3734, 0.9518, 0.3674, 0.9432, 0.3469, 0.9432, 0.475, 0.9518, 0.4627, 0.9518, 0.4724, 0.9432, 0.4881, 0.9432, 0.3469, 0.9518, 0.3674, 0.9518, 0.3638, 0.9432, 0.342, 0.9432, 0.4881, 0.9518, 0.4724, 0.9518, 0.4804, 0.9432, 0.4989, 0.9432, 0.342, 0.9518, 0.3638, 0.9518, 0.3625, 0.9432, 0.3403, 0.9432, 0.4989, 0.9518, 0.4804, 0.9518, 0.4864, 0.9432, 0.5069, 0.9432, 0.3403, 0.9518, 0.3625, 0.9518, 0.3638, 0.9432, 0.342, 0.9432, 0.5069, 0.9518, 0.4864, 0.9518, 0.49, 0.9432, 0.5118, 0.9432, 0.342, 0.9518, 0.3638, 0.9518, 0.3674, 0.9432, 0.3469, 0.9432, 0.5118, 0.9518, 0.49, 0.9518, 0.4913, 0.9432, 0.5135, 0.9432, 0.3469, 0.9518, 0.3674, 0.9518, 0.3734, 0.9432, 0.3549, 0.9432, 0.5135, 0.9518, 0.4913, 0.9518, 0.49, 0.9432, 0.5118, 0.9595, 0.4269, 0.9595, 0.432, 0.9595, 0.4369, 0.9595, 0.4415, 0.9595, 0.4455, 0.9595, 0.4487, 0.9595, 0.4512, 0.9595, 0.4527, 0.9595, 0.4532, 0.9595, 0.4527, 0.9595, 0.4512, 0.9595, 0.4487, 0.9595, 0.4455, 0.9595, 0.4415, 0.9595, 0.4369, 0.9595, 0.432, 0.9595, 0.4269, 0.9595, 0.4218, 0.9595, 0.4168, 0.9595, 0.4123, 0.9595, 0.4083, 0.9595, 0.4051, 0.9595, 0.4026, 0.9595, 0.4011, 0.9595, 0.4006, 0.9595, 0.4011, 0.9595, 0.4026, 0.9595, 0.4051, 0.9595, 0.4083, 0.9595, 0.4123, 0.9595, 0.4168, 0.9595, 0.4218, 0.9518, 0.3734, 0.9595, 0.4051, 0.9595, 0.4083, 0.9518, 0.3814, 0.9518, 0.49, 0.9595, 0.4527, 0.9595, 0.4512, 0.9518, 0.4864, 0.9518, 0.3814, 0.9595, 0.4083, 0.9595, 0.4123, 0.9518, 0.3911, 0.9518, 0.4864, 0.9595, 0.4512, 0.9595, 0.4487, 0.9518, 0.4804, 0.9518, 0.3911, 0.9595, 0.4123, 0.9595, 0.4168, 0.9518, 0.4023, 0.9518, 0.4269, 0.9595, 0.4269, 0.9595, 0.4218, 0.9518, 0.4143, 0.9518, 0.4804, 0.9595, 0.4487, 0.9595, 0.4455, 0.9518, 0.4724, 0.9518, 0.4023, 0.9595, 0.4168, 0.9595, 0.4218, 0.9518, 0.4143, 0.9518, 0.4143, 0.9595, 0.4218, 0.9595, 0.4168, 0.9518, 0.4023, 0.9518, 0.4724, 0.9595, 0.4455, 0.9595, 0.4415, 0.9518, 0.4627, 0.9518, 0.4143, 0.9595, 0.4218, 0.9595, 0.4269, 0.9518, 0.4269, 0.9518, 0.4023, 0.9595, 0.4168, 0.9595, 0.4123, 0.9518, 0.3911, 0.9518, 0.4627, 0.9595, 0.4415, 0.9595, 0.4369, 0.9518, 0.4515, 0.9518, 0.4269, 0.9595, 0.4269, 0.9595, 0.432, 0.9518, 0.4395, 0.9518, 0.3911, 0.9595, 0.4123, 0.9595, 0.4083, 0.9518, 0.3814, 0.9518, 0.4515, 0.9595, 0.4369, 0.9595, 0.432, 0.9518, 0.4395, 0.9518, 0.4395, 0.9595, 0.432, 0.9595, 0.4369, 0.9518, 0.4515, 0.9518, 0.3814, 0.9595, 0.4083, 0.9595, 0.4051, 0.9518, 0.3734, 0.9518, 0.4395, 0.9595, 0.432, 0.9595, 0.4269, 0.9518, 0.4269, 0.9518, 0.4515, 0.9595, 0.4369, 0.9595, 0.4415, 0.9518, 0.4627, 0.9518, 0.3734, 0.9595, 0.4051, 0.9595, 0.4026, 0.9518, 0.3674, 0.9518, 0.4627, 0.9595, 0.4415, 0.9595, 0.4455, 0.9518, 0.4724, 0.9518, 0.3674, 0.9595, 0.4026, 0.9595, 0.4011, 0.9518, 0.3638, 0.9518, 0.4724, 0.9595, 0.4455, 0.9595, 0.4487, 0.9518, 0.4804, 0.9518, 0.3638, 0.9595, 0.4011, 0.9595, 0.4006, 0.9518, 0.3625, 0.9518, 0.4804, 0.9595, 0.4487, 0.9595, 0.4512, 0.9518, 0.4864, 0.9518, 0.3625, 0.9595, 0.4006, 0.9595, 0.4011, 0.9518, 0.3638, 0.9518, 0.4864, 0.9595, 0.4512, 0.9595, 0.4527, 0.9518, 0.49, 0.9518, 0.3638, 0.9595, 0.4011, 0.9595, 0.4026, 0.9518, 0.3674, 0.9518, 0.49, 0.9595, 0.4527, 0.9595, 0.4532, 0.9518, 0.4913, 0.9518, 0.3674, 0.9595, 0.4026, 0.9595, 0.4051, 0.9518, 0.3734, 0.7931, 0.3807, 0.7931, 0.4034, 0.7931, 0.4046, 0.7931, 0.3832, 0.7931, 0.5272, 0.7931, 0.5122, 0.7931, 0.5076, 0.7931, 0.5218, 0.7931, 0.4269, 0.7931, 0.4034, 0.7931, 0.4046, 0.7931, 0.4269, 0.7931, 0.3599, 0.7931, 0.3807, 0.7931, 0.3832, 0.7931, 0.3635, 0.7931, 0.5383, 0.7931, 0.5272, 0.7931, 0.5218, 0.7931, 0.5324, 0.7931, 0.3416, 0.7931, 0.3599, 0.7931, 0.3635, 0.7931, 0.3462, 0.7931, 0.5452, 0.7931, 0.5383, 0.7931, 0.5324, 0.7931, 0.5389, 0.7931, 0.3266, 0.7931, 0.3416, 0.7931, 0.3462, 0.7931, 0.332, 0.7931, 0.5475, 0.7931, 0.5452, 0.7931, 0.5389, 0.7931, 0.5411, 0.7931, 0.3155, 0.7931, 0.3266, 0.7931, 0.332, 0.7931, 0.3214, 0.7931, 0.5452, 0.7931, 0.5475, 0.7931, 0.5411, 0.7931, 0.5389, 0.7931, 0.3086, 0.7931, 0.3155, 0.7931, 0.3214, 0.7931, 0.3149, 0.7931, 0.5383, 0.7931, 0.5452, 0.7931, 0.5389, 0.7931, 0.5324, 0.7931, 0.3063, 0.7931, 0.3086, 0.7931, 0.3149, 0.7931, 0.3127, 0.7931, 0.5272, 0.7931, 0.5383, 0.7931, 0.5324, 0.7931, 0.5218, 0.7931, 0.3086, 0.7931, 0.3063, 0.7931, 0.3127, 0.7931, 0.3149, 0.7931, 0.5122, 0.7931, 0.5272, 0.7931, 0.5218, 0.7931, 0.5076, 0.7931, 0.3155, 0.7931, 0.3086, 0.7931, 0.3149, 0.7931, 0.3214, 0.7931, 0.4939, 0.7931, 0.5122, 0.7931, 0.5076, 0.7931, 0.4903, 0.7931, 0.3266, 0.7931, 0.3155, 0.7931, 0.3214, 0.7931, 0.332, 0.7931, 0.4731, 0.7931, 0.4939, 0.7931, 0.4903, 0.7931, 0.4706, 0.7931, 0.4504, 0.7931, 0.4269, 0.7931, 0.4269, 0.7931, 0.4492, 0.7931, 0.3416, 0.7931, 0.3266, 0.7931, 0.332, 0.7931, 0.3462, 0.7931, 0.4504, 0.7931, 0.4731, 0.7931, 0.4706, 0.7931, 0.4492, 0.7931, 0.4731, 0.7931, 0.4504, 0.7931, 0.4492, 0.7931, 0.4706, 0.7931, 0.3599, 0.7931, 0.3416, 0.7931, 0.3462, 0.7931, 0.3635, 0.7931, 0.4269, 0.7931, 0.4504, 0.7931, 0.4492, 0.7931, 0.4269, 0.7931, 0.4939, 0.7931, 0.4731, 0.7931, 0.4706, 0.7931, 0.4903, 0.7931, 0.3807, 0.7931, 0.3599, 0.7931, 0.3635, 0.7931, 0.3832, 0.7931, 0.4034, 0.7931, 0.4269, 0.7931, 0.4269, 0.7931, 0.4046, 0.7931, 0.5122, 0.7931, 0.4939, 0.7931, 0.4903, 0.7931, 0.5076, 0.7931, 0.4034, 0.7931, 0.3807, 0.7931, 0.3832, 0.7931, 0.4046, 0.06667, 0.3033, 0.06667, 0.3235, 0.04936, 0.3277, 0.04936, 0.3093, 0.06667, 0.3911, 0.1815, 0.3911, 0.1815, 0.3683, 0.06667, 0.3683, 0.06667, 0.4131, 0.1815, 0.4131, 0.1815, 0.3911, 0.06667, 0.3911, 0.06667, 0.4333, 0.1815, 0.4333, 0.1815, 0.4131, 0.06667, 0.4131, 0.06667, 0.451, 0.1815, 0.451, 0.1815, 0.4333, 0.06667, 0.4333, 0.06667, 0.4656, 0.1815, 0.4656, 0.1815, 0.451, 0.06667, 0.451, 0.06667, 0.4764, 0.1815, 0.4764, 0.1815, 0.4656, 0.06667, 0.4656, 0.06667, 0.4831, 0.1815, 0.4831, 0.1815, 0.4764, 0.06667, 0.4764, 0.06667, 0.4853, 0.1815, 0.4853, 0.1815, 0.4831, 0.06667, 0.4831, 0.06667, 0.4831, 0.1815, 0.4831, 0.1815, 0.4853, 0.06667, 0.4853, 0.06667, 0.4764, 0.1815, 0.4764, 0.1815, 0.4831, 0.06667, 0.4831, 0.06667, 0.4656, 0.1815, 0.4656, 0.1815, 0.4764, 0.06667, 0.4764, 0.06667, 0.451, 0.1815, 0.451, 0.1815, 0.4656, 0.06667, 0.4656, 0.06667, 0.4333, 0.1815, 0.4333, 0.1815, 0.451, 0.06667, 0.451, 0.06667, 0.4131, 0.1815, 0.4131, 0.1815, 0.4333, 0.06667, 0.4333, 0.06667, 0.3911, 0.1815, 0.3911, 0.1815, 0.4131, 0.06667, 0.4131, 0.06667, 0.3683, 0.1815, 0.3683, 0.1815, 0.3911, 0.06667, 0.3911, 0.06667, 0.3455, 0.1815, 0.3455, 0.1815, 0.3683, 0.06667, 0.3683, 0.06667, 0.3235, 0.1815, 0.3235, 0.1815, 0.3455, 0.06667, 0.3455, 0.06667, 0.3033, 0.1815, 0.3033, 0.1815, 0.3235, 0.06667, 0.3235, 0.06667, 0.2856, 0.1815, 0.2856, 0.1815, 0.3033, 0.06667, 0.3033, 0.06667, 0.271, 0.1815, 0.271, 0.1815, 0.2856, 0.06667, 0.2856, 0.06667, 0.2602, 0.1815, 0.2602, 0.1815, 0.271, 0.06667, 0.271, 0.06667, 0.2536, 0.1815, 0.2536, 0.1815, 0.2602, 0.06667, 0.2602, 0.06667, 0.2513, 0.1815, 0.2513, 0.1815, 0.2536, 0.06667, 0.2536, 0.06667, 0.2536, 0.1815, 0.2536, 0.1815, 0.2513, 0.06667, 0.2513, 0.06667, 0.2602, 0.1815, 0.2602, 0.1815, 0.2536, 0.06667, 0.2536, 0.06667, 0.271, 0.1815, 0.271, 0.1815, 0.2602, 0.06667, 0.2602, 0.06667, 0.2856, 0.1815, 0.2856, 0.1815, 0.271, 0.06667, 0.271, 0.06667, 0.3033, 0.1815, 0.3033, 0.1815, 0.2856, 0.06667, 0.2856, 0.06667, 0.3235, 0.1815, 0.3235, 0.1815, 0.3033, 0.06667, 0.3033, 0.06667, 0.3455, 0.1815, 0.3455, 0.1815, 0.3235, 0.06667, 0.3235, 0.06667, 0.3683, 0.1815, 0.3683, 0.1815, 0.3455, 0.06667, 0.3455, 0.04936, 0.2622, 0.04936, 0.2642, 0.03597, 0.2859, 0.03597, 0.2843, 0.06667, 0.451, 0.06667, 0.4656, 0.04936, 0.4566, 0.04936, 0.4434, 0.06667, 0.3683, 0.06667, 0.3455, 0.04936, 0.3476, 0.04936, 0.3683, 0.06667, 0.4656, 0.06667, 0.451, 0.04936, 0.4434, 0.04936, 0.4566, 0.06667, 0.2536, 0.06667, 0.2513, 0.04936, 0.2622, 0.04936, 0.2642, 0.06667, 0.3235, 0.06667, 0.3455, 0.04936, 0.3476, 0.04936, 0.3277, 0.06667, 0.4656, 0.06667, 0.4764, 0.04936, 0.4664, 0.04936, 0.4566, 0.06667, 0.3455, 0.06667, 0.3235, 0.04936, 0.3277, 0.04936, 0.3476, 0.06667, 0.451, 0.06667, 0.4333, 0.04936, 0.4273, 0.04936, 0.4434, 0.06667, 0.2513, 0.06667, 0.2536, 0.04936, 0.2642, 0.04936, 0.2622, 0.06667, 0.3455, 0.06667, 0.3683, 0.04936, 0.3683, 0.04936, 0.3476, 0.06667, 0.4764, 0.06667, 0.4831, 0.04936, 0.4724, 0.04936, 0.4664, 0.06667, 0.3235, 0.06667, 0.3033, 0.04936, 0.3093, 0.04936, 0.3277, 0.06667, 0.4333, 0.06667, 0.4131, 0.04936, 0.4089, 0.04936, 0.4273, 0.06667, 0.2536, 0.06667, 0.2602, 0.04936, 0.2703, 0.04936, 0.2642, 0.06667, 0.3683, 0.06667, 0.3911, 0.04936, 0.389, 0.04936, 0.3683, 0.06667, 0.4831, 0.06667, 0.4853, 0.04936, 0.4744, 0.04936, 0.4724, 0.06667, 0.3033, 0.06667, 0.2856, 0.04936, 0.2933, 0.04936, 0.3093, 0.06667, 0.4131, 0.06667, 0.3911, 0.04936, 0.389, 0.04936, 0.4089, 0.06667, 0.2602, 0.06667, 0.271, 0.04936, 0.2801, 0.04936, 0.2703, 0.06667, 0.3911, 0.06667, 0.4131, 0.04936, 0.4089, 0.04936, 0.389, 0.06667, 0.4853, 0.06667, 0.4831, 0.04936, 0.4724, 0.04936, 0.4744, 0.06667, 0.2856, 0.06667, 0.271, 0.04936, 0.2801, 0.04936, 0.2933, 0.06667, 0.3911, 0.06667, 0.3683, 0.04936, 0.3683, 0.04936, 0.389, 0.06667, 0.271, 0.06667, 0.2856, 0.04936, 0.2933, 0.04936, 0.2801, 0.06667, 0.4131, 0.06667, 0.4333, 0.04936, 0.4273, 0.04936, 0.4089, 0.06667, 0.4831, 0.06667, 0.4764, 0.04936, 0.4664, 0.04936, 0.4724, 0.06667, 0.271, 0.06667, 0.2602, 0.04936, 0.2703, 0.04936, 0.2801, 0.06667, 0.2856, 0.06667, 0.3033, 0.04936, 0.3093, 0.04936, 0.2933, 0.06667, 0.4333, 0.06667, 0.451, 0.04936, 0.4434, 0.04936, 0.4273, 0.06667, 0.4764, 0.06667, 0.4656, 0.04936, 0.4566, 0.04936, 0.4664, 0.06667, 0.2602, 0.06667, 0.2536, 0.04936, 0.2642, 0.04936, 0.2703, 0.03597, 0.2985, 0.03597, 0.3089, 0.02766, 0.3242, 0.02766, 0.3164, 0.04936, 0.4664, 0.04936, 0.4724, 0.03597, 0.4507, 0.03597, 0.4459, 0.04936, 0.2642, 0.04936, 0.2703, 0.03597, 0.2907, 0.03597, 0.2859, 0.04936, 0.4724, 0.04936, 0.4744, 0.03597, 0.4523, 0.03597, 0.4507, 0.04936, 0.2703, 0.04936, 0.2801, 0.03597, 0.2985, 0.03597, 0.2907, 0.04936, 0.4744, 0.04936, 0.4724, 0.03597, 0.4507, 0.03597, 0.4523, 0.04936, 0.2801, 0.04936, 0.2933, 0.03597, 0.3089, 0.03597, 0.2985, 0.04936, 0.4724, 0.04936, 0.4664, 0.03597, 0.4459, 0.03597, 0.4507, 0.04936, 0.2933, 0.04936, 0.3093, 0.03597, 0.3216, 0.03597, 0.3089, 0.04936, 0.4664, 0.04936, 0.4566, 0.03597, 0.4381, 0.03597, 0.4459, 0.04936, 0.3093, 0.04936, 0.3277, 0.03597, 0.3362, 0.03597, 0.3216, 0.04936, 0.3683, 0.04936, 0.3476, 0.03597, 0.3519, 0.03597, 0.3683, 0.04936, 0.4566, 0.04936, 0.4434, 0.03597, 0.4277, 0.03597, 0.4381, 0.04936, 0.3277, 0.04936, 0.3476, 0.03597, 0.3519, 0.03597, 0.3362, 0.04936, 0.3476, 0.04936, 0.3277, 0.03597, 0.3362, 0.03597, 0.3519, 0.04936, 0.4434, 0.04936, 0.4273, 0.03597, 0.415, 0.03597, 0.4277, 0.04936, 0.3476, 0.04936, 0.3683, 0.03597, 0.3683, 0.03597, 0.3519, 0.04936, 0.3277, 0.04936, 0.3093, 0.03597, 0.3216, 0.03597, 0.3362, 0.04936, 0.4273, 0.04936, 0.4089, 0.03597, 0.4004, 0.03597, 0.415, 0.04936, 0.3683, 0.04936, 0.389, 0.03597, 0.3847, 0.03597, 0.3683, 0.04936, 0.3093, 0.04936, 0.2933, 0.03597, 0.3089, 0.03597, 0.3216, 0.04936, 0.4089, 0.04936, 0.389, 0.03597, 0.3847, 0.03597, 0.4004, 0.04936, 0.389, 0.04936, 0.4089, 0.03597, 0.4004, 0.03597, 0.3847, 0.04936, 0.2933, 0.04936, 0.2801, 0.03597, 0.2985, 0.03597, 0.3089, 0.04936, 0.389, 0.04936, 0.3683, 0.03597, 0.3683, 0.03597, 0.3847, 0.04936, 0.4089, 0.04936, 0.4273, 0.03597, 0.415, 0.03597, 0.4004, 0.04936, 0.2801, 0.04936, 0.2703, 0.03597, 0.2907, 0.03597, 0.2985, 0.04936, 0.4273, 0.04936, 0.4434, 0.03597, 0.4277, 0.03597, 0.415, 0.04936, 0.2703, 0.04936, 0.2642, 0.03597, 0.2859, 0.03597, 0.2907, 0.04936, 0.4434, 0.04936, 0.4566, 0.03597, 0.4381, 0.03597, 0.4277, 0.04936, 0.2642, 0.04936, 0.2622, 0.03597, 0.2843, 0.03597, 0.2859, 0.04936, 0.4566, 0.04936, 0.4664, 0.03597, 0.4459, 0.03597, 0.4381, 0.02766, 0.4307, 0.02766, 0.4295, 0.02014, 0.3933, 0.02014, 0.3938, 0.03597, 0.4507, 0.03597, 0.4459, 0.02766, 0.426, 0.02766, 0.4295, 0.03597, 0.3089, 0.03597, 0.3216, 0.02766, 0.3336, 0.02766, 0.3242, 0.03597, 0.4459, 0.03597, 0.4381, 0.02766, 0.4202, 0.02766, 0.426, 0.03597, 0.3216, 0.03597, 0.3362, 0.02766, 0.3444, 0.02766, 0.3336, 0.03597, 0.3683, 0.03597, 0.3519, 0.02766, 0.3561, 0.02766, 0.3683, 0.03597, 0.4381, 0.03597, 0.4277, 0.02766, 0.4124, 0.02766, 0.4202, 0.03597, 0.3362, 0.03597, 0.3519, 0.02766, 0.3561, 0.02766, 0.3444, 0.03597, 0.3519, 0.03597, 0.3362, 0.02766, 0.3444, 0.02766, 0.3561, 0.03597, 0.4277, 0.03597, 0.415, 0.02766, 0.403, 0.02766, 0.4124, 0.03597, 0.3519, 0.03597, 0.3683, 0.02766, 0.3683, 0.02766, 0.3561, 0.03597, 0.3362, 0.03597, 0.3216, 0.02766, 0.3336, 0.02766, 0.3444, 0.03597, 0.415, 0.03597, 0.4004, 0.02766, 0.3922, 0.02766, 0.403, 0.03597, 0.3683, 0.03597, 0.3847, 0.02766, 0.3805, 0.02766, 0.3683, 0.03597, 0.3216, 0.03597, 0.3089, 0.02766, 0.3242, 0.02766, 0.3336, 0.03597, 0.4004, 0.03597, 0.3847, 0.02766, 0.3805, 0.02766, 0.3922, 0.03597, 0.3847, 0.03597, 0.4004, 0.02766, 0.3922, 0.02766, 0.3805, 0.03597, 0.3089, 0.03597, 0.2985, 0.02766, 0.3164, 0.02766, 0.3242, 0.03597, 0.3847, 0.03597, 0.3683, 0.02766, 0.3683, 0.02766, 0.3805, 0.03597, 0.4004, 0.03597, 0.415, 0.02766, 0.403, 0.02766, 0.3922, 0.03597, 0.2985, 0.03597, 0.2907, 0.02766, 0.3106, 0.02766, 0.3164, 0.03597, 0.415, 0.03597, 0.4277, 0.02766, 0.4124, 0.02766, 0.403, 0.03597, 0.2907, 0.03597, 0.2859, 0.02766, 0.3071, 0.02766, 0.3106, 0.03597, 0.4277, 0.03597, 0.4381, 0.02766, 0.4202, 0.02766, 0.4124, 0.03597, 0.2859, 0.03597, 0.2843, 0.02766, 0.3059, 0.02766, 0.3071, 0.03597, 0.4381, 0.03597, 0.4459, 0.02766, 0.426, 0.02766, 0.4202, 0.03597, 0.2843, 0.03597, 0.2859, 0.02766, 0.3071, 0.02766, 0.3059, 0.03597, 0.4459, 0.03597, 0.4507, 0.02766, 0.4295, 0.02766, 0.426, 0.03597, 0.2859, 0.03597, 0.2907, 0.02766, 0.3106, 0.02766, 0.3071, 0.03597, 0.4507, 0.03597, 0.4523, 0.02766, 0.4307, 0.02766, 0.4295, 0.03597, 0.2907, 0.03597, 0.2985, 0.02766, 0.3164, 0.02766, 0.3106, 0.03597, 0.4523, 0.03597, 0.4507, 0.02766, 0.4295, 0.02766, 0.4307, 0.02014, 0.3683, 0.02014, 0.3633, 0.02014, 0.3586, 0.02014, 0.3542, 0.02014, 0.3503, 0.02014, 0.3471, 0.02014, 0.3448, 0.02014, 0.3433, 0.02014, 0.3428, 0.02014, 0.3433, 0.02014, 0.3448, 0.02014, 0.3471, 0.02014, 0.3503, 0.02014, 0.3542, 0.02014, 0.3586, 0.02014, 0.3633, 0.02014, 0.3683, 0.02014, 0.3733, 0.02014, 0.378, 0.02014, 0.3825, 0.02014, 0.3863, 0.02014, 0.3895, 0.02014, 0.3918, 0.02014, 0.3933, 0.02014, 0.3938, 0.02014, 0.3933, 0.02014, 0.3918, 0.02014, 0.3895, 0.02014, 0.3863, 0.02014, 0.3825, 0.02014, 0.378, 0.02014, 0.3733, 0.02766, 0.3164, 0.02766, 0.3242, 0.02014, 0.3503, 0.02014, 0.3471, 0.02766, 0.4295, 0.02766, 0.426, 0.02014, 0.3918, 0.02014, 0.3933, 0.02766, 0.3242, 0.02766, 0.3336, 0.02014, 0.3542, 0.02014, 0.3503, 0.02766, 0.426, 0.02766, 0.4202, 0.02014, 0.3895, 0.02014, 0.3918, 0.02766, 0.3336, 0.02766, 0.3444, 0.02014, 0.3586, 0.02014, 0.3542, 0.02766, 0.3683, 0.02766, 0.3561, 0.02014, 0.3633, 0.02014, 0.3683, 0.02766, 0.4202, 0.02766, 0.4124, 0.02014, 0.3863, 0.02014, 0.3895, 0.02766, 0.3444, 0.02766, 0.3561, 0.02014, 0.3633, 0.02014, 0.3586, 0.02766, 0.3561, 0.02766, 0.3444, 0.02014, 0.3586, 0.02014, 0.3633, 0.02766, 0.4124, 0.02766, 0.403, 0.02014, 0.3825, 0.02014, 0.3863, 0.02766, 0.3561, 0.02766, 0.3683, 0.02014, 0.3683, 0.02014, 0.3633, 0.02766, 0.3444, 0.02766, 0.3336, 0.02014, 0.3542, 0.02014, 0.3586, 0.02766, 0.403, 0.02766, 0.3922, 0.02014, 0.378, 0.02014, 0.3825, 0.02766, 0.3683, 0.02766, 0.3805, 0.02014, 0.3733, 0.02014, 0.3683, 0.02766, 0.3336, 0.02766, 0.3242, 0.02014, 0.3503, 0.02014, 0.3542, 0.02766, 0.3922, 0.02766, 0.3805, 0.02014, 0.3733, 0.02014, 0.378, 0.02766, 0.3805, 0.02766, 0.3922, 0.02014, 0.378, 0.02014, 0.3733, 0.02766, 0.3242, 0.02766, 0.3164, 0.02014, 0.3471, 0.02014, 0.3503, 0.02766, 0.3805, 0.02766, 0.3683, 0.02014, 0.3683, 0.02014, 0.3733, 0.02766, 0.3922, 0.02766, 0.403, 0.02014, 0.3825, 0.02014, 0.378, 0.02766, 0.3164, 0.02766, 0.3106, 0.02014, 0.3448, 0.02014, 0.3471, 0.02766, 0.403, 0.02766, 0.4124, 0.02014, 0.3863, 0.02014, 0.3825, 0.02766, 0.3106, 0.02766, 0.3071, 0.02014, 0.3433, 0.02014, 0.3448, 0.02766, 0.4124, 0.02766, 0.4202, 0.02014, 0.3895, 0.02014, 0.3863, 0.02766, 0.3071, 0.02766, 0.3059, 0.02014, 0.3428, 0.02014, 0.3433, 0.02766, 0.4202, 0.02766, 0.426, 0.02014, 0.3918, 0.02014, 0.3895, 0.02766, 0.3059, 0.02766, 0.3071, 0.02014, 0.3433, 0.02014, 0.3428, 0.02766, 0.426, 0.02766, 0.4295, 0.02014, 0.3933, 0.02014, 0.3918, 0.02766, 0.3071, 0.02766, 0.3106, 0.02014, 0.3448, 0.02014, 0.3433, 0.02766, 0.4295, 0.02766, 0.4307, 0.02014, 0.3938, 0.02014, 0.3933, 0.02766, 0.3106, 0.02766, 0.3164, 0.02014, 0.3471, 0.02014, 0.3448])
me_cylinder_001.materials.append(mat_material_001)
me_cylinder_001.update()

# ---- objects
ob_cylinder_001 = bpy.data.objects.new('Cylinder.001', me_cylinder_001)

# ---- transforms, parenting, visibility, modifiers, constraints
ob_cylinder_001.location = (0.0, 0.0, 0.0)

# ---- collection membership
col_collection.objects.link(ob_cylinder_001)

# ---- scene / render settings (as saved in the file)
scene.frame_start = 1; scene.frame_end = 250; scene.frame_set(1)
scene.render.engine = 'BLENDER_EEVEE_NEXT'
scene.render.bake_bias = 0.0
scene.render.bake_samples = 0
scene.cycles.sampling_pattern = 'TABULATED_SOBOL'
scene.eevee.use_volume_custom_range = False
bpy.context.view_layer.update()

# ---- added for rendering (the .blend has no active camera and no usable light): camera, sun
cam_auto = bpy.data.cameras.new('AutoCamera')
cam_auto.lens = 50.0
cam_auto.sensor_width = 36.0
cam_auto.clip_end = 1000.0
ob_auto_camera = bpy.data.objects.new('AutoCamera', cam_auto)
scene.collection.objects.link(ob_auto_camera)
ob_auto_camera.location = (4.89968, -5.86987, 3.91974)
ob_auto_camera.rotation_euler = (1.09748, -7.21219e-08, 0.694738)
scene.camera = ob_auto_camera
light_auto_sun = bpy.data.lights.new('AutoSun', 'SUN')
light_auto_sun.energy = 3.0
light_auto_sun.angle = 0.0523599
ob_auto_sun = bpy.data.objects.new('AutoSun', light_auto_sun)
scene.collection.objects.link(ob_auto_sun)
ob_auto_sun.rotation_euler = (0.872665, 0.174533, 0.523599)
bpy.context.view_layer.update()
